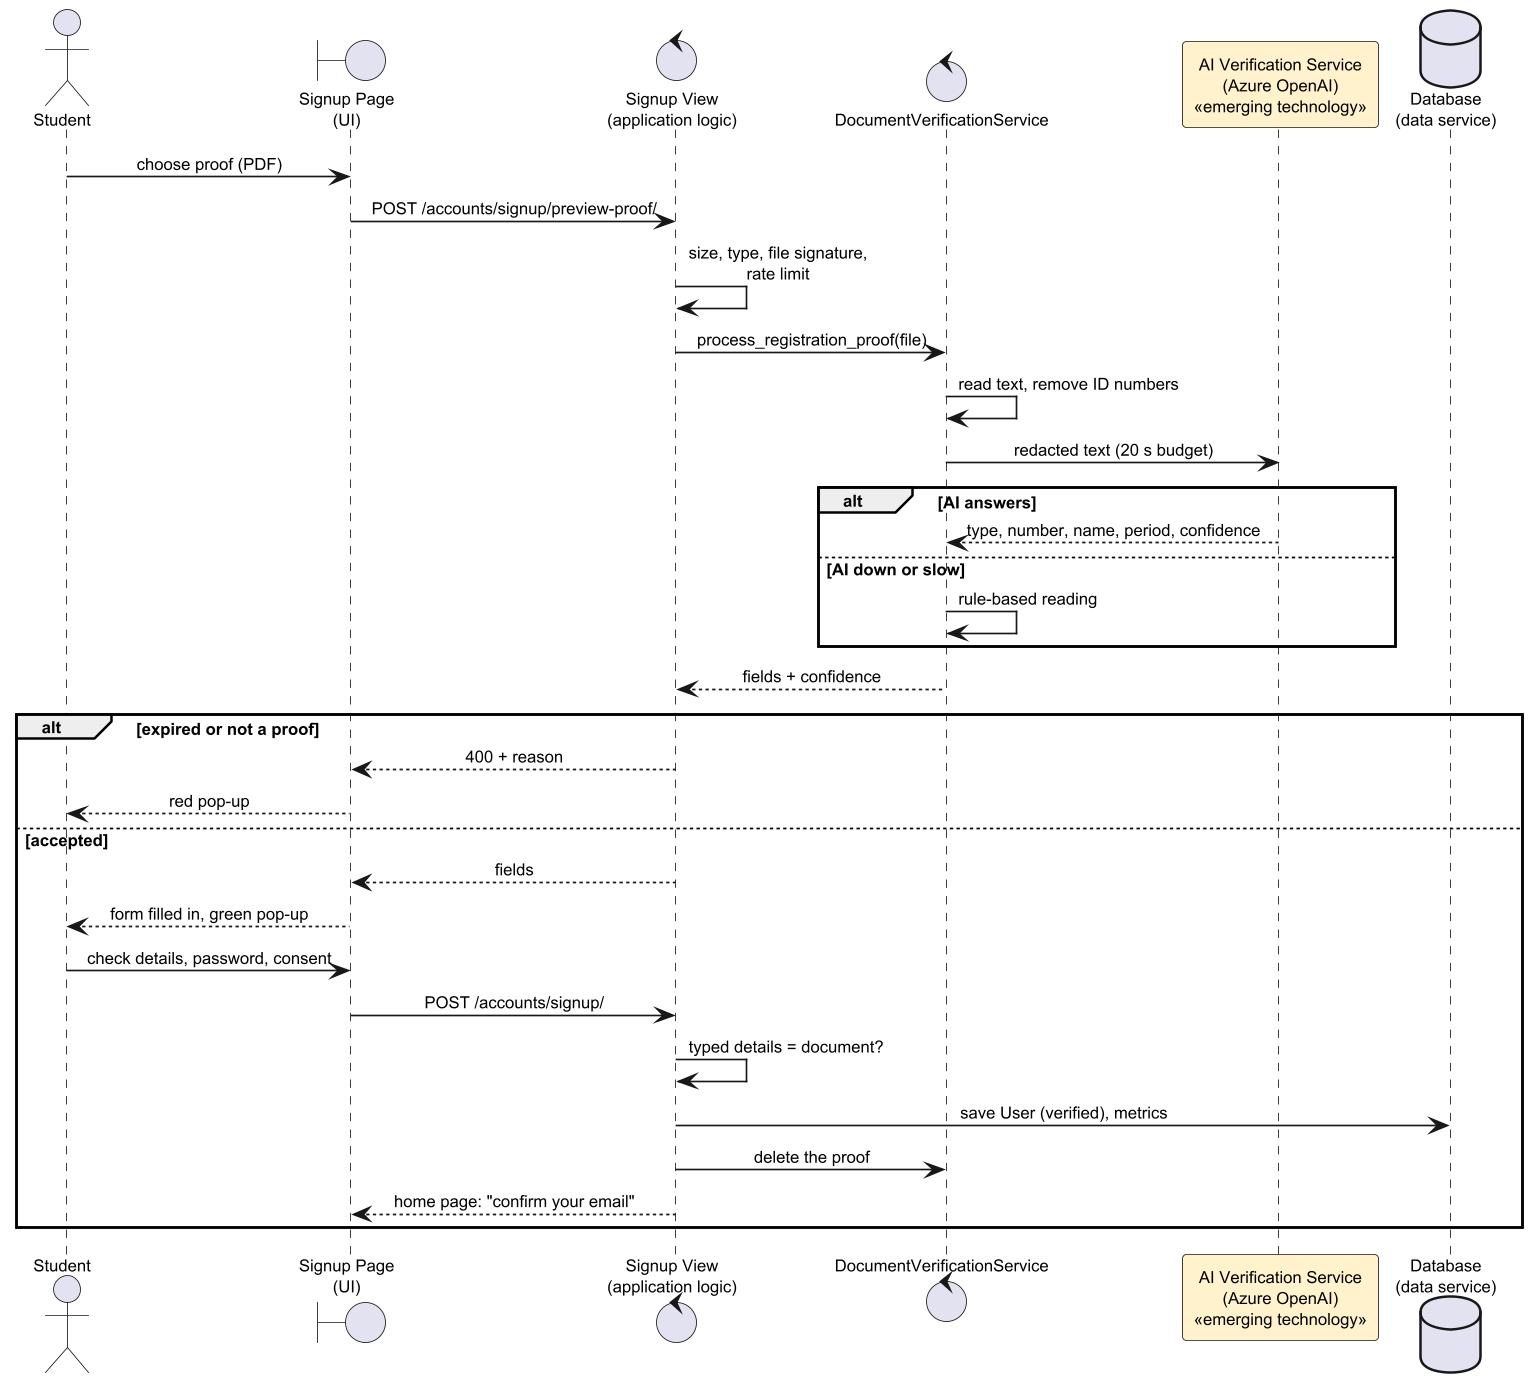

The diagram above was rendered by PlantUML. Its source (embedded in the PNG):
@startuml
skinparamlocked dpi 160
skinparam shadowing false
skinparam defaultFontSize 10
skinparam sequenceMessageAlign center
actor Student
boundary "Signup Page\n(UI)" as UI
control "Signup View\n(application logic)" as Ctl
control "DocumentVerificationService" as Reader
participant "AI Verification Service\n(Azure OpenAI)\n<<emerging technology>>" as AI #FFF2CC
database "Database\n(data service)" as DB

Student -> UI : choose proof (PDF)
UI -> Ctl : POST /accounts/signup/preview-proof/
Ctl -> Ctl : size, type, file signature,\nrate limit
Ctl -> Reader : process_registration_proof(file)
Reader -> Reader : read text, remove ID numbers
Reader -> AI : redacted text (20 s budget)
alt AI answers
  AI --> Reader : type, number, name, period, confidence
else AI down or slow
  Reader -> Reader : rule-based reading
end
Reader --> Ctl : fields + confidence
alt expired or not a proof
  Ctl --> UI : 400 + reason
  UI --> Student : red pop-up
else accepted
  Ctl --> UI : fields
  UI --> Student : form filled in, green pop-up
  Student -> UI : check details, password, consent
  UI -> Ctl : POST /accounts/signup/
  Ctl -> Ctl : typed details = document?
  Ctl -> DB : save User (verified), metrics
  Ctl -> Reader : delete the proof
  Ctl --> UI : home page: "confirm your email"
end
@enduml